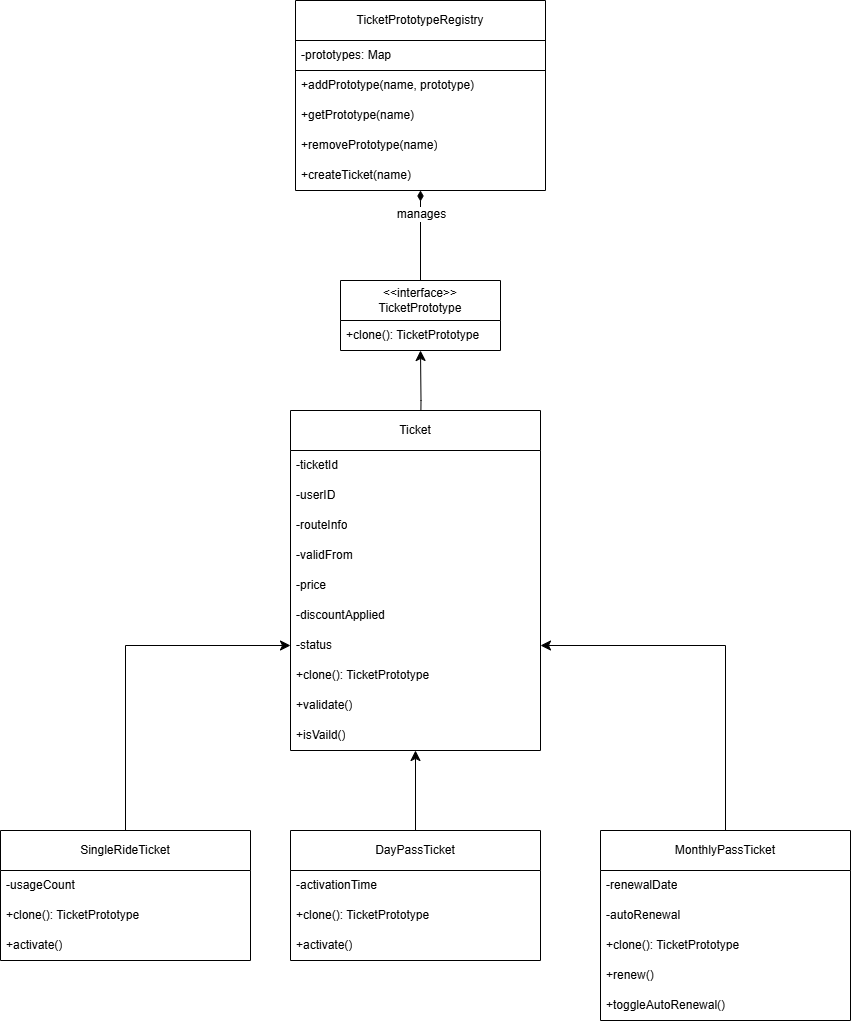

The diagram above was exported from draw.io. Its source (the exported page's mxGraphModel, read from the mxfile embedded in the PNG):
<mxGraphModel dx="1620" dy="1900" grid="1" gridSize="10" guides="1" tooltips="1" connect="1" arrows="1" fold="1" page="0" pageScale="1" pageWidth="850" pageHeight="1100" background="#ffffff" math="0" shadow="0">
  <root>
    <mxCell id="0" />
    <mxCell id="1" parent="0" />
    <mxCell id="oGUoygHJ-C43e6aeZaRT-1" value="TicketPrototypeRegistry" style="swimlane;fontStyle=0;childLayout=stackLayout;horizontal=1;startSize=40;horizontalStack=0;resizeParent=1;resizeParentMax=0;resizeLast=0;collapsible=1;marginBottom=0;whiteSpace=wrap;html=1;" vertex="1" parent="1">
      <mxGeometry x="85" y="-40" width="250" height="190" as="geometry" />
    </mxCell>
    <mxCell id="oGUoygHJ-C43e6aeZaRT-2" value="-prototypes: Map" style="text;strokeColor=default;fillColor=none;align=left;verticalAlign=middle;spacingLeft=4;spacingRight=4;overflow=hidden;points=[[0,0.5],[1,0.5]];portConstraint=eastwest;rotatable=0;whiteSpace=wrap;html=1;" vertex="1" parent="oGUoygHJ-C43e6aeZaRT-1">
      <mxGeometry y="40" width="250" height="30" as="geometry" />
    </mxCell>
    <mxCell id="oGUoygHJ-C43e6aeZaRT-3" value="+addPrototype(name, prototype)" style="text;strokeColor=none;fillColor=none;align=left;verticalAlign=middle;spacingLeft=4;spacingRight=4;overflow=hidden;points=[[0,0.5],[1,0.5]];portConstraint=eastwest;rotatable=0;whiteSpace=wrap;html=1;" vertex="1" parent="oGUoygHJ-C43e6aeZaRT-1">
      <mxGeometry y="70" width="250" height="30" as="geometry" />
    </mxCell>
    <mxCell id="oGUoygHJ-C43e6aeZaRT-4" value="+getPrototype(name)" style="text;strokeColor=none;fillColor=none;align=left;verticalAlign=middle;spacingLeft=4;spacingRight=4;overflow=hidden;points=[[0,0.5],[1,0.5]];portConstraint=eastwest;rotatable=0;whiteSpace=wrap;html=1;" vertex="1" parent="oGUoygHJ-C43e6aeZaRT-1">
      <mxGeometry y="100" width="250" height="30" as="geometry" />
    </mxCell>
    <mxCell id="oGUoygHJ-C43e6aeZaRT-5" value="+removePrototype(name)" style="text;strokeColor=none;fillColor=none;align=left;verticalAlign=middle;spacingLeft=4;spacingRight=4;overflow=hidden;points=[[0,0.5],[1,0.5]];portConstraint=eastwest;rotatable=0;whiteSpace=wrap;html=1;" vertex="1" parent="oGUoygHJ-C43e6aeZaRT-1">
      <mxGeometry y="130" width="250" height="30" as="geometry" />
    </mxCell>
    <mxCell id="oGUoygHJ-C43e6aeZaRT-41" value="+createTicket(name)" style="text;strokeColor=none;fillColor=none;align=left;verticalAlign=middle;spacingLeft=4;spacingRight=4;overflow=hidden;points=[[0,0.5],[1,0.5]];portConstraint=eastwest;rotatable=0;whiteSpace=wrap;html=1;" vertex="1" parent="oGUoygHJ-C43e6aeZaRT-1">
      <mxGeometry y="160" width="250" height="30" as="geometry" />
    </mxCell>
    <mxCell id="oGUoygHJ-C43e6aeZaRT-6" value="&amp;lt;&amp;lt;interface&amp;gt;&amp;gt;&lt;div&gt;TicketPrototype&lt;/div&gt;" style="swimlane;fontStyle=0;childLayout=stackLayout;horizontal=1;startSize=40;horizontalStack=0;resizeParent=1;resizeParentMax=0;resizeLast=0;collapsible=1;marginBottom=0;whiteSpace=wrap;html=1;" vertex="1" parent="1">
      <mxGeometry x="130" y="240" width="160" height="70" as="geometry" />
    </mxCell>
    <mxCell id="oGUoygHJ-C43e6aeZaRT-7" value="+clone(): TicketPrototype" style="text;strokeColor=none;fillColor=none;align=left;verticalAlign=middle;spacingLeft=4;spacingRight=4;overflow=hidden;points=[[0,0.5],[1,0.5]];portConstraint=eastwest;rotatable=0;whiteSpace=wrap;html=1;" vertex="1" parent="oGUoygHJ-C43e6aeZaRT-6">
      <mxGeometry y="40" width="160" height="30" as="geometry" />
    </mxCell>
    <mxCell id="oGUoygHJ-C43e6aeZaRT-15" style="edgeStyle=orthogonalEdgeStyle;rounded=0;orthogonalLoop=1;jettySize=auto;html=1;fontSize=12;startSize=8;endSize=8;endArrow=diamondThin;endFill=1;" edge="1" parent="1" source="oGUoygHJ-C43e6aeZaRT-6" target="oGUoygHJ-C43e6aeZaRT-1">
      <mxGeometry relative="1" as="geometry" />
    </mxCell>
    <mxCell id="oGUoygHJ-C43e6aeZaRT-42" value="manages" style="edgeLabel;html=1;align=center;verticalAlign=middle;resizable=0;points=[];fontSize=12;" vertex="1" connectable="0" parent="oGUoygHJ-C43e6aeZaRT-15">
      <mxGeometry x="0.4862" relative="1" as="geometry">
        <mxPoint as="offset" />
      </mxGeometry>
    </mxCell>
    <mxCell id="oGUoygHJ-C43e6aeZaRT-16" style="edgeStyle=orthogonalEdgeStyle;rounded=0;orthogonalLoop=1;jettySize=auto;html=1;fontSize=12;startSize=8;endSize=8;" edge="1" parent="1" target="oGUoygHJ-C43e6aeZaRT-6">
      <mxGeometry relative="1" as="geometry">
        <mxPoint x="210" y="410" as="sourcePoint" />
        <mxPoint x="210" y="340" as="targetPoint" />
      </mxGeometry>
    </mxCell>
    <mxCell id="oGUoygHJ-C43e6aeZaRT-17" style="edgeStyle=none;curved=1;rounded=0;orthogonalLoop=1;jettySize=auto;html=1;entryX=0.5;entryY=0;entryDx=0;entryDy=0;fontSize=12;startSize=8;endSize=8;endArrow=none;startFill=1;startArrow=classic;" edge="1" parent="1" source="oGUoygHJ-C43e6aeZaRT-19" target="oGUoygHJ-C43e6aeZaRT-29">
      <mxGeometry relative="1" as="geometry" />
    </mxCell>
    <mxCell id="oGUoygHJ-C43e6aeZaRT-19" value="Ticket" style="swimlane;fontStyle=0;childLayout=stackLayout;horizontal=1;startSize=40;horizontalStack=0;resizeParent=1;resizeParentMax=0;resizeLast=0;collapsible=1;marginBottom=0;whiteSpace=wrap;html=1;" vertex="1" parent="1">
      <mxGeometry x="80" y="370" width="250" height="340" as="geometry" />
    </mxCell>
    <mxCell id="oGUoygHJ-C43e6aeZaRT-20" value="-ticketId" style="text;strokeColor=none;fillColor=none;align=left;verticalAlign=middle;spacingLeft=4;spacingRight=4;overflow=hidden;points=[[0,0.5],[1,0.5]];portConstraint=eastwest;rotatable=0;whiteSpace=wrap;html=1;" vertex="1" parent="oGUoygHJ-C43e6aeZaRT-19">
      <mxGeometry y="40" width="250" height="30" as="geometry" />
    </mxCell>
    <mxCell id="oGUoygHJ-C43e6aeZaRT-21" value="-userID" style="text;strokeColor=none;fillColor=none;align=left;verticalAlign=middle;spacingLeft=4;spacingRight=4;overflow=hidden;points=[[0,0.5],[1,0.5]];portConstraint=eastwest;rotatable=0;whiteSpace=wrap;html=1;" vertex="1" parent="oGUoygHJ-C43e6aeZaRT-19">
      <mxGeometry y="70" width="250" height="30" as="geometry" />
    </mxCell>
    <mxCell id="oGUoygHJ-C43e6aeZaRT-22" value="-routeInfo" style="text;strokeColor=none;fillColor=none;align=left;verticalAlign=middle;spacingLeft=4;spacingRight=4;overflow=hidden;points=[[0,0.5],[1,0.5]];portConstraint=eastwest;rotatable=0;whiteSpace=wrap;html=1;" vertex="1" parent="oGUoygHJ-C43e6aeZaRT-19">
      <mxGeometry y="100" width="250" height="30" as="geometry" />
    </mxCell>
    <mxCell id="oGUoygHJ-C43e6aeZaRT-23" value="-validFrom" style="text;strokeColor=none;fillColor=none;align=left;verticalAlign=middle;spacingLeft=4;spacingRight=4;overflow=hidden;points=[[0,0.5],[1,0.5]];portConstraint=eastwest;rotatable=0;whiteSpace=wrap;html=1;" vertex="1" parent="oGUoygHJ-C43e6aeZaRT-19">
      <mxGeometry y="130" width="250" height="30" as="geometry" />
    </mxCell>
    <mxCell id="oGUoygHJ-C43e6aeZaRT-24" value="-price" style="text;strokeColor=none;fillColor=none;align=left;verticalAlign=middle;spacingLeft=4;spacingRight=4;overflow=hidden;points=[[0,0.5],[1,0.5]];portConstraint=eastwest;rotatable=0;whiteSpace=wrap;html=1;" vertex="1" parent="oGUoygHJ-C43e6aeZaRT-19">
      <mxGeometry y="160" width="250" height="30" as="geometry" />
    </mxCell>
    <mxCell id="oGUoygHJ-C43e6aeZaRT-25" value="-discountApplied" style="text;strokeColor=none;fillColor=none;align=left;verticalAlign=middle;spacingLeft=4;spacingRight=4;overflow=hidden;points=[[0,0.5],[1,0.5]];portConstraint=eastwest;rotatable=0;whiteSpace=wrap;html=1;" vertex="1" parent="oGUoygHJ-C43e6aeZaRT-19">
      <mxGeometry y="190" width="250" height="30" as="geometry" />
    </mxCell>
    <mxCell id="oGUoygHJ-C43e6aeZaRT-26" value="-status" style="text;strokeColor=none;fillColor=none;align=left;verticalAlign=middle;spacingLeft=4;spacingRight=4;overflow=hidden;points=[[0,0.5],[1,0.5]];portConstraint=eastwest;rotatable=0;whiteSpace=wrap;html=1;" vertex="1" parent="oGUoygHJ-C43e6aeZaRT-19">
      <mxGeometry y="220" width="250" height="30" as="geometry" />
    </mxCell>
    <mxCell id="oGUoygHJ-C43e6aeZaRT-27" value="+clone(): TicketPrototype" style="text;strokeColor=none;fillColor=none;align=left;verticalAlign=middle;spacingLeft=4;spacingRight=4;overflow=hidden;points=[[0,0.5],[1,0.5]];portConstraint=eastwest;rotatable=0;whiteSpace=wrap;html=1;" vertex="1" parent="oGUoygHJ-C43e6aeZaRT-19">
      <mxGeometry y="250" width="250" height="30" as="geometry" />
    </mxCell>
    <mxCell id="oGUoygHJ-C43e6aeZaRT-28" value="+validate()" style="text;strokeColor=none;fillColor=none;align=left;verticalAlign=middle;spacingLeft=4;spacingRight=4;overflow=hidden;points=[[0,0.5],[1,0.5]];portConstraint=eastwest;rotatable=0;whiteSpace=wrap;html=1;" vertex="1" parent="oGUoygHJ-C43e6aeZaRT-19">
      <mxGeometry y="280" width="250" height="30" as="geometry" />
    </mxCell>
    <mxCell id="oGUoygHJ-C43e6aeZaRT-44" value="+isVaild()" style="text;strokeColor=none;fillColor=none;align=left;verticalAlign=middle;spacingLeft=4;spacingRight=4;overflow=hidden;points=[[0,0.5],[1,0.5]];portConstraint=eastwest;rotatable=0;whiteSpace=wrap;html=1;" vertex="1" parent="oGUoygHJ-C43e6aeZaRT-19">
      <mxGeometry y="310" width="250" height="30" as="geometry" />
    </mxCell>
    <mxCell id="oGUoygHJ-C43e6aeZaRT-29" value="DayPassTicket" style="swimlane;fontStyle=0;childLayout=stackLayout;horizontal=1;startSize=40;horizontalStack=0;resizeParent=1;resizeParentMax=0;resizeLast=0;collapsible=1;marginBottom=0;whiteSpace=wrap;html=1;" vertex="1" parent="1">
      <mxGeometry x="80" y="790" width="250" height="130" as="geometry" />
    </mxCell>
    <mxCell id="oGUoygHJ-C43e6aeZaRT-30" value="-activationTime" style="text;strokeColor=none;fillColor=none;align=left;verticalAlign=middle;spacingLeft=4;spacingRight=4;overflow=hidden;points=[[0,0.5],[1,0.5]];portConstraint=eastwest;rotatable=0;whiteSpace=wrap;html=1;" vertex="1" parent="oGUoygHJ-C43e6aeZaRT-29">
      <mxGeometry y="40" width="250" height="30" as="geometry" />
    </mxCell>
    <mxCell id="oGUoygHJ-C43e6aeZaRT-31" value="+clone(): TicketPrototype" style="text;strokeColor=none;fillColor=none;align=left;verticalAlign=middle;spacingLeft=4;spacingRight=4;overflow=hidden;points=[[0,0.5],[1,0.5]];portConstraint=eastwest;rotatable=0;whiteSpace=wrap;html=1;" vertex="1" parent="oGUoygHJ-C43e6aeZaRT-29">
      <mxGeometry y="70" width="250" height="30" as="geometry" />
    </mxCell>
    <mxCell id="oGUoygHJ-C43e6aeZaRT-32" value="+activate()" style="text;strokeColor=none;fillColor=none;align=left;verticalAlign=middle;spacingLeft=4;spacingRight=4;overflow=hidden;points=[[0,0.5],[1,0.5]];portConstraint=eastwest;rotatable=0;whiteSpace=wrap;html=1;" vertex="1" parent="oGUoygHJ-C43e6aeZaRT-29">
      <mxGeometry y="100" width="250" height="30" as="geometry" />
    </mxCell>
    <mxCell id="oGUoygHJ-C43e6aeZaRT-81" style="edgeStyle=orthogonalEdgeStyle;rounded=0;orthogonalLoop=1;jettySize=auto;html=1;entryX=0;entryY=0.5;entryDx=0;entryDy=0;fontSize=12;startSize=8;endSize=8;" edge="1" parent="1" source="oGUoygHJ-C43e6aeZaRT-69" target="oGUoygHJ-C43e6aeZaRT-26">
      <mxGeometry relative="1" as="geometry" />
    </mxCell>
    <mxCell id="oGUoygHJ-C43e6aeZaRT-69" value="SingleRideTicket" style="swimlane;fontStyle=0;childLayout=stackLayout;horizontal=1;startSize=40;horizontalStack=0;resizeParent=1;resizeParentMax=0;resizeLast=0;collapsible=1;marginBottom=0;whiteSpace=wrap;html=1;" vertex="1" parent="1">
      <mxGeometry x="-210" y="790" width="250" height="130" as="geometry" />
    </mxCell>
    <mxCell id="oGUoygHJ-C43e6aeZaRT-70" value="-usageCount" style="text;strokeColor=none;fillColor=none;align=left;verticalAlign=middle;spacingLeft=4;spacingRight=4;overflow=hidden;points=[[0,0.5],[1,0.5]];portConstraint=eastwest;rotatable=0;whiteSpace=wrap;html=1;" vertex="1" parent="oGUoygHJ-C43e6aeZaRT-69">
      <mxGeometry y="40" width="250" height="30" as="geometry" />
    </mxCell>
    <mxCell id="oGUoygHJ-C43e6aeZaRT-71" value="+clone(): TicketPrototype" style="text;strokeColor=none;fillColor=none;align=left;verticalAlign=middle;spacingLeft=4;spacingRight=4;overflow=hidden;points=[[0,0.5],[1,0.5]];portConstraint=eastwest;rotatable=0;whiteSpace=wrap;html=1;" vertex="1" parent="oGUoygHJ-C43e6aeZaRT-69">
      <mxGeometry y="70" width="250" height="30" as="geometry" />
    </mxCell>
    <mxCell id="oGUoygHJ-C43e6aeZaRT-72" value="+activate()" style="text;strokeColor=none;fillColor=none;align=left;verticalAlign=middle;spacingLeft=4;spacingRight=4;overflow=hidden;points=[[0,0.5],[1,0.5]];portConstraint=eastwest;rotatable=0;whiteSpace=wrap;html=1;" vertex="1" parent="oGUoygHJ-C43e6aeZaRT-69">
      <mxGeometry y="100" width="250" height="30" as="geometry" />
    </mxCell>
    <mxCell id="oGUoygHJ-C43e6aeZaRT-73" value="MonthlyPassTicket" style="swimlane;fontStyle=0;childLayout=stackLayout;horizontal=1;startSize=40;horizontalStack=0;resizeParent=1;resizeParentMax=0;resizeLast=0;collapsible=1;marginBottom=0;whiteSpace=wrap;html=1;" vertex="1" parent="1">
      <mxGeometry x="390" y="790" width="250" height="190" as="geometry" />
    </mxCell>
    <mxCell id="oGUoygHJ-C43e6aeZaRT-74" value="-renewalDate" style="text;strokeColor=none;fillColor=none;align=left;verticalAlign=middle;spacingLeft=4;spacingRight=4;overflow=hidden;points=[[0,0.5],[1,0.5]];portConstraint=eastwest;rotatable=0;whiteSpace=wrap;html=1;" vertex="1" parent="oGUoygHJ-C43e6aeZaRT-73">
      <mxGeometry y="40" width="250" height="30" as="geometry" />
    </mxCell>
    <mxCell id="oGUoygHJ-C43e6aeZaRT-75" value="-autoRenewal" style="text;strokeColor=none;fillColor=none;align=left;verticalAlign=middle;spacingLeft=4;spacingRight=4;overflow=hidden;points=[[0,0.5],[1,0.5]];portConstraint=eastwest;rotatable=0;whiteSpace=wrap;html=1;" vertex="1" parent="oGUoygHJ-C43e6aeZaRT-73">
      <mxGeometry y="70" width="250" height="30" as="geometry" />
    </mxCell>
    <mxCell id="oGUoygHJ-C43e6aeZaRT-76" value="+clone(): TicketPrototype" style="text;strokeColor=none;fillColor=none;align=left;verticalAlign=middle;spacingLeft=4;spacingRight=4;overflow=hidden;points=[[0,0.5],[1,0.5]];portConstraint=eastwest;rotatable=0;whiteSpace=wrap;html=1;" vertex="1" parent="oGUoygHJ-C43e6aeZaRT-73">
      <mxGeometry y="100" width="250" height="30" as="geometry" />
    </mxCell>
    <mxCell id="oGUoygHJ-C43e6aeZaRT-79" value="+renew()" style="text;strokeColor=none;fillColor=none;align=left;verticalAlign=middle;spacingLeft=4;spacingRight=4;overflow=hidden;points=[[0,0.5],[1,0.5]];portConstraint=eastwest;rotatable=0;whiteSpace=wrap;html=1;" vertex="1" parent="oGUoygHJ-C43e6aeZaRT-73">
      <mxGeometry y="130" width="250" height="30" as="geometry" />
    </mxCell>
    <mxCell id="oGUoygHJ-C43e6aeZaRT-78" value="+toggleAutoRenewal()" style="text;strokeColor=none;fillColor=none;align=left;verticalAlign=middle;spacingLeft=4;spacingRight=4;overflow=hidden;points=[[0,0.5],[1,0.5]];portConstraint=eastwest;rotatable=0;whiteSpace=wrap;html=1;" vertex="1" parent="oGUoygHJ-C43e6aeZaRT-73">
      <mxGeometry y="160" width="250" height="30" as="geometry" />
    </mxCell>
    <mxCell id="oGUoygHJ-C43e6aeZaRT-80" style="edgeStyle=orthogonalEdgeStyle;rounded=0;orthogonalLoop=1;jettySize=auto;html=1;entryX=1;entryY=0.5;entryDx=0;entryDy=0;fontSize=12;startSize=8;endSize=8;" edge="1" parent="1" source="oGUoygHJ-C43e6aeZaRT-73" target="oGUoygHJ-C43e6aeZaRT-26">
      <mxGeometry relative="1" as="geometry" />
    </mxCell>
  </root>
</mxGraphModel>